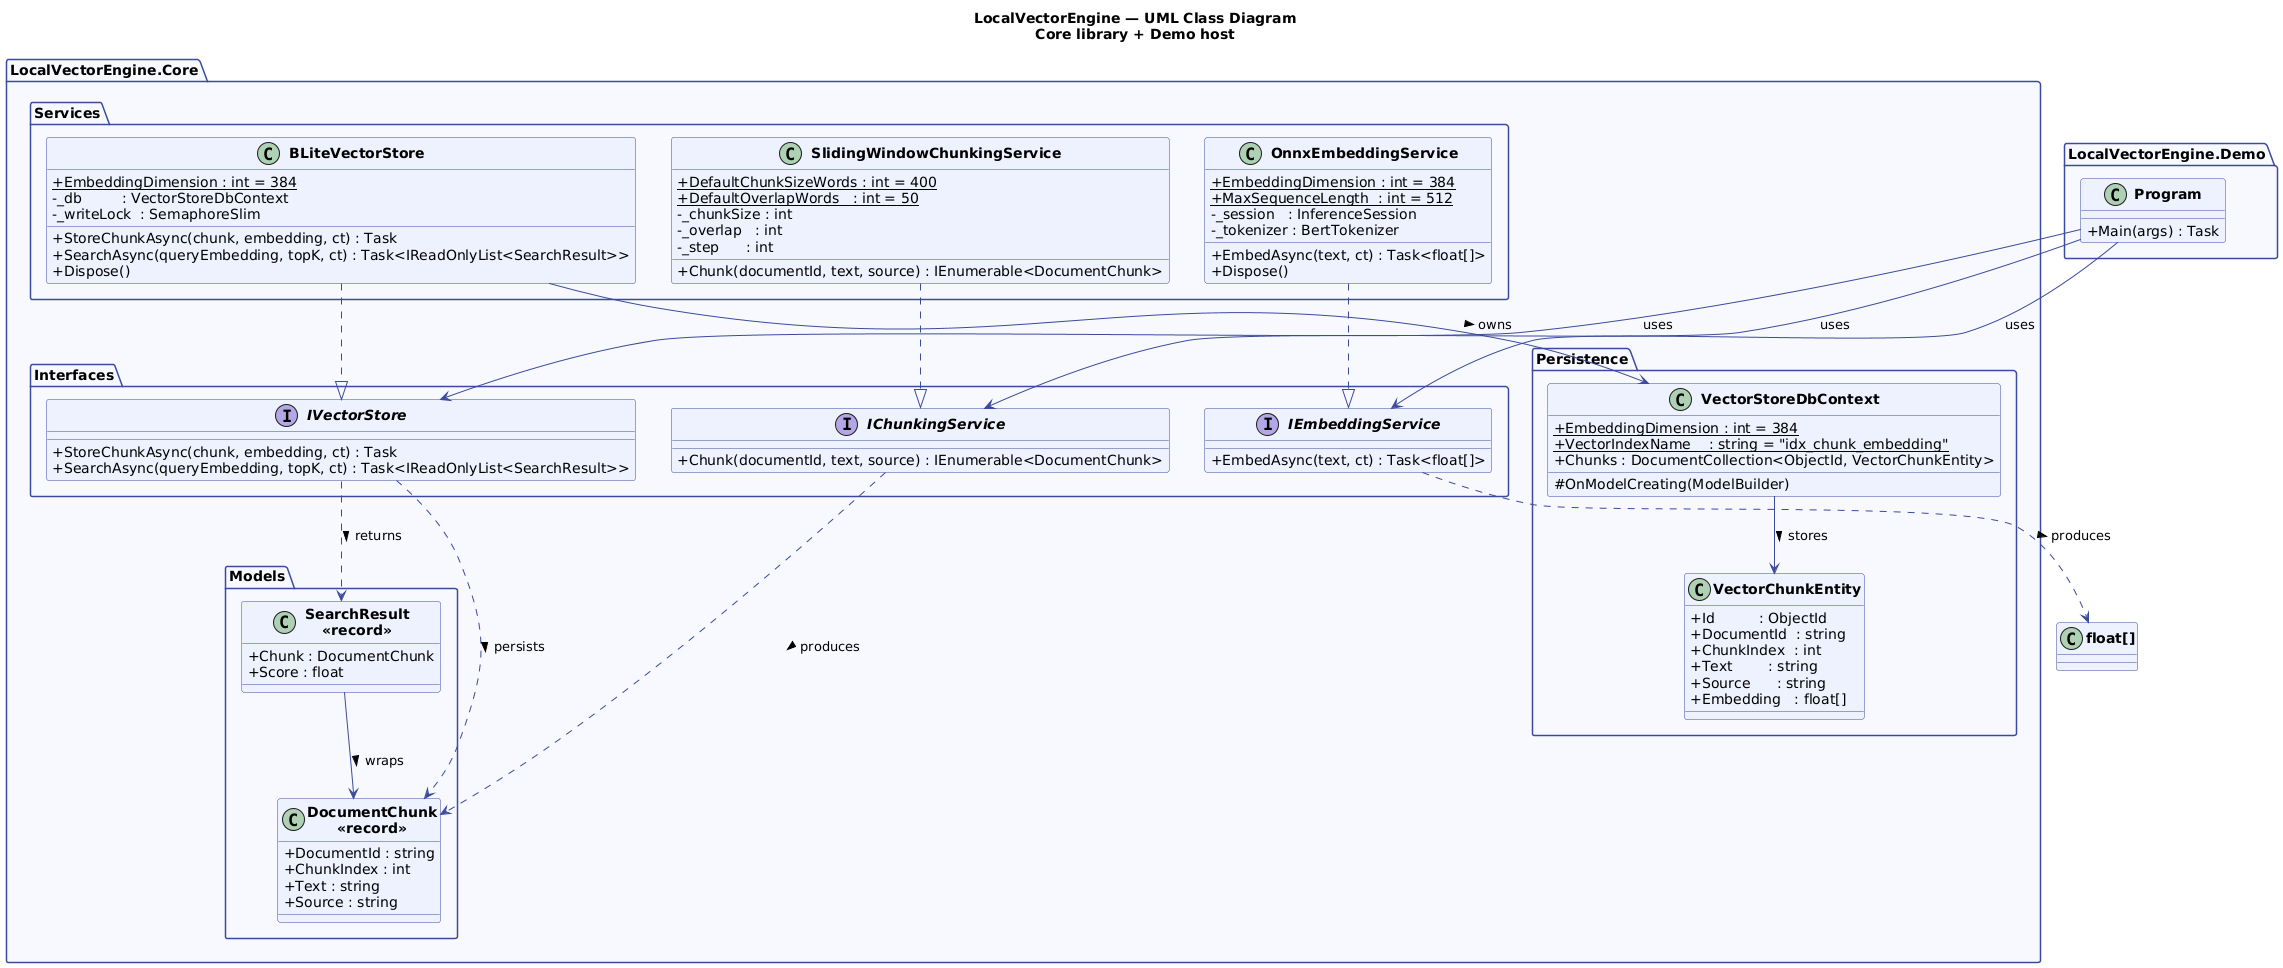

The diagram above was rendered by PlantUML. Its source (embedded in the PNG):
@startuml ClassDiagram_LocalVectorEngine

skinparam classAttributeIconSize 0
skinparam classFontStyle Bold
skinparam backgroundColor white
skinparam class {
    BackgroundColor #EEF2FF
    BorderColor #3B4A9C
    ArrowColor #3B4A9C
}
skinparam package {
    BackgroundColor #F8F9FF
    BorderColor #3B4A9C
}

title LocalVectorEngine — UML Class Diagram\nCore library + Demo host

' ─── Core library ────────────────────────────────────────
package "LocalVectorEngine.Core" as Core {

    ' ─── Models ──────────────────────────────────────────
    package "Models" as Models {
        class "DocumentChunk\n<<record>>" as DocumentChunk {
            + DocumentId : string
            + ChunkIndex : int
            + Text : string
            + Source : string
        }

        class "SearchResult\n<<record>>" as SearchResult {
            + Chunk : DocumentChunk
            + Score : float
        }
    }

    ' ─── Interfaces ──────────────────────────────────────
    package "Interfaces" as Interfaces {
        interface IChunkingService {
            + Chunk(documentId, text, source) : IEnumerable<DocumentChunk>
        }

        interface IEmbeddingService {
            + EmbedAsync(text, ct) : Task<float[]>
        }

        interface IVectorStore {
            + StoreChunkAsync(chunk, embedding, ct) : Task
            + SearchAsync(queryEmbedding, topK, ct) : Task<IReadOnlyList<SearchResult>>
        }
    }

    ' ─── Services (concrete implementations) ─────────────
    package "Services" as Services {
        class SlidingWindowChunkingService {
            + {static} DefaultChunkSizeWords : int = 400
            + {static} DefaultOverlapWords   : int = 50
            - _chunkSize : int
            - _overlap   : int
            - _step      : int
            + Chunk(documentId, text, source) : IEnumerable<DocumentChunk>
        }

        class OnnxEmbeddingService {
            + {static} EmbeddingDimension : int = 384
            + {static} MaxSequenceLength  : int = 512
            - _session   : InferenceSession
            - _tokenizer : BertTokenizer
            + EmbedAsync(text, ct) : Task<float[]>
            + Dispose()
        }

        class BLiteVectorStore {
            + {static} EmbeddingDimension : int = 384
            - _db         : VectorStoreDbContext
            - _writeLock  : SemaphoreSlim
            + StoreChunkAsync(chunk, embedding, ct) : Task
            + SearchAsync(queryEmbedding, topK, ct) : Task<IReadOnlyList<SearchResult>>
            + Dispose()
        }
    }

    ' ─── Persistence (BLite mapping) ─────────────────────
    package "Persistence" as Persistence {
        class VectorChunkEntity {
            + Id          : ObjectId
            + DocumentId  : string
            + ChunkIndex  : int
            + Text        : string
            + Source      : string
            + Embedding   : float[]
        }

        class VectorStoreDbContext {
            + {static} EmbeddingDimension : int = 384
            + {static} VectorIndexName    : string = "idx_chunk_embedding"
            + Chunks : DocumentCollection<ObjectId, VectorChunkEntity>
            # OnModelCreating(ModelBuilder)
        }
    }
}

' ─── Demo host ──────────────────────────────────────────
package "LocalVectorEngine.Demo" as Demo {
    class Program {
        + Main(args) : Task
    }
}

' ─── Relationships ──────────────────────────────────────
SearchResult --> DocumentChunk : wraps >

SlidingWindowChunkingService ..|> IChunkingService
OnnxEmbeddingService         ..|> IEmbeddingService
BLiteVectorStore             ..|> IVectorStore

IChunkingService  ..> DocumentChunk : produces >
IEmbeddingService ..> "float[]"     : produces >
IVectorStore      ..> DocumentChunk : persists >
IVectorStore      ..> SearchResult  : returns >

BLiteVectorStore     --> VectorStoreDbContext : owns >
VectorStoreDbContext --> VectorChunkEntity    : stores >

Program --> IChunkingService  : uses
Program --> IEmbeddingService : uses
Program --> IVectorStore      : uses

@enduml